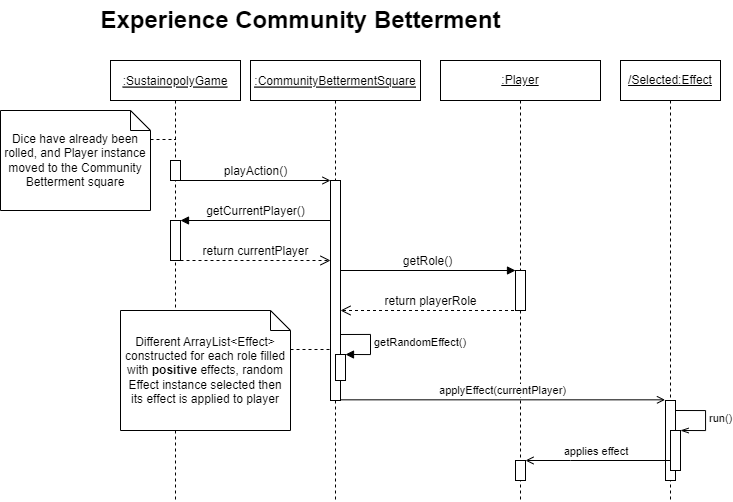

The diagram above was exported from draw.io. Its source (the exported page's mxGraphModel, read from the mxfile embedded in the PNG):
<mxGraphModel dx="918" dy="593" grid="1" gridSize="10" guides="1" tooltips="1" connect="1" arrows="1" fold="1" page="1" pageScale="1" pageWidth="850" pageHeight="1100" math="0" shadow="0">
  <root>
    <mxCell id="0" />
    <mxCell id="1" parent="0" />
    <mxCell id="3nuBFxr9cyL0pnOWT2aG-1" value=":SustainopolyGame" style="shape=umlLifeline;perimeter=lifelinePerimeter;container=1;collapsible=0;recursiveResize=0;rounded=0;shadow=0;strokeWidth=1;fontStyle=4" parent="1" vertex="1">
      <mxGeometry x="170" y="80" width="130" height="440" as="geometry" />
    </mxCell>
    <mxCell id="hp3SeeCu3flg9_DPFu69-15" value="" style="html=1;points=[];perimeter=orthogonalPerimeter;fontSize=12;" parent="3nuBFxr9cyL0pnOWT2aG-1" vertex="1">
      <mxGeometry x="60" y="100" width="10" height="20" as="geometry" />
    </mxCell>
    <mxCell id="hp3SeeCu3flg9_DPFu69-23" value="" style="html=1;points=[];perimeter=orthogonalPerimeter;fontSize=12;" parent="3nuBFxr9cyL0pnOWT2aG-1" vertex="1">
      <mxGeometry x="60" y="160" width="10" height="40" as="geometry" />
    </mxCell>
    <mxCell id="3nuBFxr9cyL0pnOWT2aG-5" value=":CommunityBettermentSquare" style="shape=umlLifeline;perimeter=lifelinePerimeter;container=1;collapsible=0;recursiveResize=0;rounded=0;shadow=0;strokeWidth=1;fontStyle=4" parent="1" vertex="1">
      <mxGeometry x="310" y="80" width="170" height="440" as="geometry" />
    </mxCell>
    <mxCell id="3nuBFxr9cyL0pnOWT2aG-6" value="" style="points=[];perimeter=orthogonalPerimeter;rounded=0;shadow=0;strokeWidth=1;" parent="3nuBFxr9cyL0pnOWT2aG-5" vertex="1">
      <mxGeometry x="80" y="120" width="10" height="220" as="geometry" />
    </mxCell>
    <mxCell id="oCn-lV1tYd64QjBFvCa9-8" value="" style="html=1;points=[];perimeter=orthogonalPerimeter;" parent="3nuBFxr9cyL0pnOWT2aG-5" vertex="1">
      <mxGeometry x="85" y="294" width="10" height="26" as="geometry" />
    </mxCell>
    <mxCell id="oCn-lV1tYd64QjBFvCa9-9" value="getRandomEffect()" style="edgeStyle=orthogonalEdgeStyle;html=1;align=left;spacingLeft=2;endArrow=block;rounded=0;entryX=1;entryY=0;" parent="3nuBFxr9cyL0pnOWT2aG-5" target="oCn-lV1tYd64QjBFvCa9-8" edge="1">
      <mxGeometry relative="1" as="geometry">
        <mxPoint x="90" y="274" as="sourcePoint" />
        <Array as="points">
          <mxPoint x="120" y="274" />
        </Array>
      </mxGeometry>
    </mxCell>
    <mxCell id="oCn-lV1tYd64QjBFvCa9-13" value="" style="line;strokeWidth=1;html=1;dashed=1;" parent="3nuBFxr9cyL0pnOWT2aG-5" vertex="1">
      <mxGeometry x="40" y="284" width="40" height="10" as="geometry" />
    </mxCell>
    <mxCell id="hp3SeeCu3flg9_DPFu69-5" value="&lt;span style=&quot;font-size: 12px;&quot;&gt;&lt;u&gt;:Player&lt;/u&gt;&lt;/span&gt;" style="shape=umlLifeline;perimeter=lifelinePerimeter;whiteSpace=wrap;html=1;container=1;collapsible=0;recursiveResize=0;outlineConnect=0;fontSize=7;" parent="1" vertex="1">
      <mxGeometry x="500" y="80" width="160" height="440" as="geometry" />
    </mxCell>
    <mxCell id="hp3SeeCu3flg9_DPFu69-10" value="" style="html=1;points=[];perimeter=orthogonalPerimeter;fontSize=12;" parent="hp3SeeCu3flg9_DPFu69-5" vertex="1">
      <mxGeometry x="75" y="210" width="10" height="40" as="geometry" />
    </mxCell>
    <mxCell id="oCn-lV1tYd64QjBFvCa9-2" value="applyEffect(currentPlayer)" style="html=1;verticalAlign=bottom;endArrow=open;rounded=0;endFill=0;" parent="hp3SeeCu3flg9_DPFu69-5" source="3nuBFxr9cyL0pnOWT2aG-6" edge="1">
      <mxGeometry width="80" relative="1" as="geometry">
        <mxPoint x="-105" y="339.33" as="sourcePoint" />
        <mxPoint x="224.5" y="339.33" as="targetPoint" />
      </mxGeometry>
    </mxCell>
    <mxCell id="oCn-lV1tYd64QjBFvCa9-11" value="" style="html=1;points=[];perimeter=orthogonalPerimeter;" parent="hp3SeeCu3flg9_DPFu69-5" vertex="1">
      <mxGeometry x="75" y="400" width="10" height="20" as="geometry" />
    </mxCell>
    <mxCell id="hp3SeeCu3flg9_DPFu69-6" value="playAction()" style="html=1;verticalAlign=bottom;endArrow=open;rounded=0;fontSize=12;endFill=0;" parent="1" edge="1">
      <mxGeometry width="80" relative="1" as="geometry">
        <mxPoint x="240" y="200" as="sourcePoint" />
        <mxPoint x="390" y="200" as="targetPoint" />
      </mxGeometry>
    </mxCell>
    <mxCell id="hp3SeeCu3flg9_DPFu69-7" value="getCurrentPlayer()" style="html=1;verticalAlign=bottom;endArrow=block;rounded=0;fontSize=12;" parent="1" target="hp3SeeCu3flg9_DPFu69-23" edge="1">
      <mxGeometry width="80" relative="1" as="geometry">
        <mxPoint x="390" y="240" as="sourcePoint" />
        <mxPoint x="250" y="240" as="targetPoint" />
      </mxGeometry>
    </mxCell>
    <mxCell id="hp3SeeCu3flg9_DPFu69-8" value="return currentPlayer" style="html=1;verticalAlign=bottom;endArrow=open;dashed=1;endSize=8;rounded=0;fontSize=12;" parent="1" source="hp3SeeCu3flg9_DPFu69-23" edge="1">
      <mxGeometry relative="1" as="geometry">
        <mxPoint x="250" y="280" as="sourcePoint" />
        <mxPoint x="390" y="280" as="targetPoint" />
      </mxGeometry>
    </mxCell>
    <mxCell id="hp3SeeCu3flg9_DPFu69-9" value="getRole()" style="html=1;verticalAlign=bottom;endArrow=block;rounded=0;fontSize=12;" parent="1" target="hp3SeeCu3flg9_DPFu69-10" edge="1">
      <mxGeometry width="80" relative="1" as="geometry">
        <mxPoint x="400" y="290" as="sourcePoint" />
        <mxPoint x="520" y="290" as="targetPoint" />
      </mxGeometry>
    </mxCell>
    <mxCell id="hp3SeeCu3flg9_DPFu69-11" value="return playerRole" style="html=1;verticalAlign=bottom;endArrow=open;dashed=1;endSize=8;rounded=0;fontSize=12;" parent="1" source="hp3SeeCu3flg9_DPFu69-5" edge="1">
      <mxGeometry relative="1" as="geometry">
        <mxPoint x="545" y="330" as="sourcePoint" />
        <mxPoint x="400" y="330" as="targetPoint" />
      </mxGeometry>
    </mxCell>
    <mxCell id="8GGPMN3JQRX9-d0OzjVr-1" value="Dice have already been rolled, and Player instance moved to the Community Betterment square" style="shape=note;size=20;whiteSpace=wrap;html=1;" parent="1" vertex="1">
      <mxGeometry x="60" y="130" width="150" height="100" as="geometry" />
    </mxCell>
    <mxCell id="8GGPMN3JQRX9-d0OzjVr-2" value="" style="line;strokeWidth=1;html=1;dashed=1;" parent="1" vertex="1">
      <mxGeometry x="210" y="154" width="25" height="10" as="geometry" />
    </mxCell>
    <mxCell id="woZ_un6VI_SotQnUAymg-1" value="Experience Community Betterment" style="text;strokeColor=none;fillColor=none;html=1;fontSize=24;fontStyle=1;verticalAlign=middle;align=center;" parent="1" vertex="1">
      <mxGeometry x="310" y="20" width="100" height="40" as="geometry" />
    </mxCell>
    <mxCell id="oCn-lV1tYd64QjBFvCa9-1" value="&lt;u&gt;/Selected:Effect&lt;/u&gt;" style="shape=umlLifeline;perimeter=lifelinePerimeter;whiteSpace=wrap;html=1;container=1;collapsible=0;recursiveResize=0;outlineConnect=0;" parent="1" vertex="1">
      <mxGeometry x="680" y="80" width="100" height="440" as="geometry" />
    </mxCell>
    <mxCell id="oCn-lV1tYd64QjBFvCa9-6" value="run()" style="edgeStyle=orthogonalEdgeStyle;html=1;align=left;spacingLeft=2;endArrow=openThin;rounded=0;entryX=1;entryY=0;endFill=0;" parent="oCn-lV1tYd64QjBFvCa9-1" target="oCn-lV1tYd64QjBFvCa9-5" edge="1">
      <mxGeometry relative="1" as="geometry">
        <mxPoint x="55" y="350" as="sourcePoint" />
        <Array as="points">
          <mxPoint x="85" y="350" />
        </Array>
      </mxGeometry>
    </mxCell>
    <mxCell id="oCn-lV1tYd64QjBFvCa9-10" value="" style="html=1;points=[];perimeter=orthogonalPerimeter;" parent="oCn-lV1tYd64QjBFvCa9-1" vertex="1">
      <mxGeometry x="45" y="340" width="10" height="80" as="geometry" />
    </mxCell>
    <mxCell id="oCn-lV1tYd64QjBFvCa9-5" value="" style="html=1;points=[];perimeter=orthogonalPerimeter;" parent="oCn-lV1tYd64QjBFvCa9-1" vertex="1">
      <mxGeometry x="50" y="370" width="10" height="40" as="geometry" />
    </mxCell>
    <mxCell id="oCn-lV1tYd64QjBFvCa9-4" value="applies effect&amp;nbsp;" style="html=1;verticalAlign=bottom;endArrow=open;rounded=0;endFill=0;" parent="1" target="oCn-lV1tYd64QjBFvCa9-11" edge="1">
      <mxGeometry x="0.0084" width="80" relative="1" as="geometry">
        <mxPoint x="729.5" y="480" as="sourcePoint" />
        <mxPoint x="579.1666666666667" y="480" as="targetPoint" />
        <Array as="points">
          <mxPoint x="630" y="480" />
        </Array>
        <mxPoint as="offset" />
      </mxGeometry>
    </mxCell>
    <mxCell id="oCn-lV1tYd64QjBFvCa9-12" value="Different ArrayList&amp;lt;Effect&amp;gt; constructed for each role filled with &lt;b&gt;positive&lt;/b&gt; effects, random Effect instance selected then its effect is applied to player" style="shape=note;size=20;whiteSpace=wrap;html=1;" parent="1" vertex="1">
      <mxGeometry x="180" y="330" width="170" height="120" as="geometry" />
    </mxCell>
  </root>
</mxGraphModel>